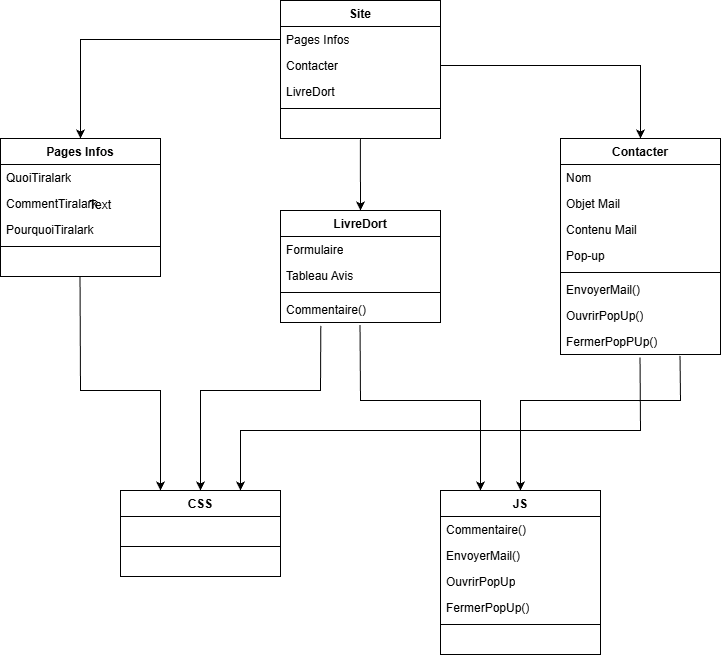

The diagram above was exported from draw.io. Its source (the exported page's mxGraphModel, read from the mxfile embedded in the PNG):
<mxGraphModel dx="1426" dy="-305" grid="1" gridSize="10" guides="1" tooltips="1" connect="1" arrows="1" fold="1" page="1" pageScale="1" pageWidth="850" pageHeight="1100" math="0" shadow="0">
  <root>
    <mxCell id="0" />
    <mxCell id="1" parent="0" />
    <mxCell id="tvljwT4qtYuuKOVBnanG-2" parent="1" style="swimlane;fontStyle=1;align=center;verticalAlign=top;childLayout=stackLayout;horizontal=1;startSize=26;horizontalStack=0;resizeParent=1;resizeParentMax=0;resizeLast=0;collapsible=1;marginBottom=0;whiteSpace=wrap;html=1;shadow=0;" value="Site" vertex="1">
      <mxGeometry height="138" width="160" x="800" y="1420" as="geometry" />
    </mxCell>
    <mxCell id="tvljwT4qtYuuKOVBnanG-3" parent="tvljwT4qtYuuKOVBnanG-2" style="text;align=left;verticalAlign=top;spacingLeft=4;spacingRight=4;overflow=hidden;rotatable=0;points=[[0,0.5],[1,0.5]];portConstraint=eastwest;whiteSpace=wrap;html=1;shadow=0;" value="Pages Infos" vertex="1">
      <mxGeometry height="26" width="160" y="26" as="geometry" />
    </mxCell>
    <mxCell id="tvljwT4qtYuuKOVBnanG-7" parent="tvljwT4qtYuuKOVBnanG-2" style="text;align=left;verticalAlign=top;spacingLeft=4;spacingRight=4;overflow=hidden;rotatable=0;points=[[0,0.5],[1,0.5]];portConstraint=eastwest;whiteSpace=wrap;html=1;shadow=0;" value="Contacter" vertex="1">
      <mxGeometry height="26" width="160" y="52" as="geometry" />
    </mxCell>
    <mxCell id="tvljwT4qtYuuKOVBnanG-6" parent="tvljwT4qtYuuKOVBnanG-2" style="text;align=left;verticalAlign=top;spacingLeft=4;spacingRight=4;overflow=hidden;rotatable=0;points=[[0,0.5],[1,0.5]];portConstraint=eastwest;whiteSpace=wrap;html=1;shadow=0;" value="LivreDort" vertex="1">
      <mxGeometry height="26" width="160" y="78" as="geometry" />
    </mxCell>
    <mxCell id="tvljwT4qtYuuKOVBnanG-4" parent="tvljwT4qtYuuKOVBnanG-2" style="line;strokeWidth=1;align=left;verticalAlign=middle;spacingTop=-1;spacingLeft=3;spacingRight=3;rotatable=0;labelPosition=right;points=[];portConstraint=eastwest;shadow=0;" value="" vertex="1">
      <mxGeometry height="8" width="160" y="104" as="geometry" />
    </mxCell>
    <mxCell id="tvljwT4qtYuuKOVBnanG-5" parent="tvljwT4qtYuuKOVBnanG-2" style="text;align=left;verticalAlign=top;spacingLeft=4;spacingRight=4;overflow=hidden;rotatable=0;points=[[0,0.5],[1,0.5]];portConstraint=eastwest;whiteSpace=wrap;html=1;shadow=0;" value="&amp;nbsp;" vertex="1">
      <mxGeometry height="26" width="160" y="112" as="geometry" />
    </mxCell>
    <mxCell id="tvljwT4qtYuuKOVBnanG-8" parent="1" style="swimlane;fontStyle=1;align=center;verticalAlign=top;childLayout=stackLayout;horizontal=1;startSize=26;horizontalStack=0;resizeParent=1;resizeParentMax=0;resizeLast=0;collapsible=1;marginBottom=0;whiteSpace=wrap;html=1;shadow=0;" value="Pages Infos" vertex="1">
      <mxGeometry height="138" width="160" x="520" y="1558" as="geometry" />
    </mxCell>
    <mxCell id="tvljwT4qtYuuKOVBnanG-9" parent="tvljwT4qtYuuKOVBnanG-8" style="text;align=left;verticalAlign=top;spacingLeft=4;spacingRight=4;overflow=hidden;rotatable=0;points=[[0,0.5],[1,0.5]];portConstraint=eastwest;whiteSpace=wrap;html=1;shadow=0;" value="QuoiTiralark" vertex="1">
      <mxGeometry height="26" width="160" y="26" as="geometry" />
    </mxCell>
    <mxCell id="tvljwT4qtYuuKOVBnanG-13" parent="tvljwT4qtYuuKOVBnanG-8" style="text;align=left;verticalAlign=top;spacingLeft=4;spacingRight=4;overflow=hidden;rotatable=0;points=[[0,0.5],[1,0.5]];portConstraint=eastwest;whiteSpace=wrap;html=1;shadow=0;" value="CommentTiralark" vertex="1">
      <mxGeometry height="26" width="160" y="52" as="geometry" />
    </mxCell>
    <mxCell id="tvljwT4qtYuuKOVBnanG-12" parent="tvljwT4qtYuuKOVBnanG-8" style="text;align=left;verticalAlign=top;spacingLeft=4;spacingRight=4;overflow=hidden;rotatable=0;points=[[0,0.5],[1,0.5]];portConstraint=eastwest;whiteSpace=wrap;html=1;shadow=0;" value="PourquoiTiralark" vertex="1">
      <mxGeometry height="26" width="160" y="78" as="geometry" />
    </mxCell>
    <mxCell id="tvljwT4qtYuuKOVBnanG-10" parent="tvljwT4qtYuuKOVBnanG-8" style="line;strokeWidth=1;align=left;verticalAlign=middle;spacingTop=-1;spacingLeft=3;spacingRight=3;rotatable=0;labelPosition=right;points=[];portConstraint=eastwest;shadow=0;" value="" vertex="1">
      <mxGeometry height="8" width="160" y="104" as="geometry" />
    </mxCell>
    <mxCell id="tvljwT4qtYuuKOVBnanG-11" parent="tvljwT4qtYuuKOVBnanG-8" style="text;align=left;verticalAlign=top;spacingLeft=4;spacingRight=4;overflow=hidden;rotatable=0;points=[[0,0.5],[1,0.5]];portConstraint=eastwest;whiteSpace=wrap;html=1;shadow=0;" value="&amp;nbsp;" vertex="1">
      <mxGeometry height="26" width="160" y="112" as="geometry" />
    </mxCell>
    <mxCell id="tvljwT4qtYuuKOVBnanG-14" parent="1" style="swimlane;fontStyle=1;align=center;verticalAlign=top;childLayout=stackLayout;horizontal=1;startSize=26;horizontalStack=0;resizeParent=1;resizeParentMax=0;resizeLast=0;collapsible=1;marginBottom=0;whiteSpace=wrap;html=1;shadow=0;" value="LivreDort" vertex="1">
      <mxGeometry height="112" width="160" x="800" y="1630" as="geometry" />
    </mxCell>
    <mxCell id="tvljwT4qtYuuKOVBnanG-15" parent="tvljwT4qtYuuKOVBnanG-14" style="text;align=left;verticalAlign=top;spacingLeft=4;spacingRight=4;overflow=hidden;rotatable=0;points=[[0,0.5],[1,0.5]];portConstraint=eastwest;whiteSpace=wrap;html=1;shadow=0;" value="Formulaire" vertex="1">
      <mxGeometry height="26" width="160" y="26" as="geometry" />
    </mxCell>
    <mxCell id="tvljwT4qtYuuKOVBnanG-18" parent="tvljwT4qtYuuKOVBnanG-14" style="text;align=left;verticalAlign=top;spacingLeft=4;spacingRight=4;overflow=hidden;rotatable=0;points=[[0,0.5],[1,0.5]];portConstraint=eastwest;whiteSpace=wrap;html=1;shadow=0;" value="Tableau Avis" vertex="1">
      <mxGeometry height="26" width="160" y="52" as="geometry" />
    </mxCell>
    <mxCell id="tvljwT4qtYuuKOVBnanG-16" parent="tvljwT4qtYuuKOVBnanG-14" style="line;strokeWidth=1;align=left;verticalAlign=middle;spacingTop=-1;spacingLeft=3;spacingRight=3;rotatable=0;labelPosition=right;points=[];portConstraint=eastwest;shadow=0;" value="" vertex="1">
      <mxGeometry height="8" width="160" y="78" as="geometry" />
    </mxCell>
    <mxCell id="tvljwT4qtYuuKOVBnanG-17" parent="tvljwT4qtYuuKOVBnanG-14" style="text;align=left;verticalAlign=top;spacingLeft=4;spacingRight=4;overflow=hidden;rotatable=0;points=[[0,0.5],[1,0.5]];portConstraint=eastwest;whiteSpace=wrap;html=1;shadow=0;" value="Commentaire()" vertex="1">
      <mxGeometry height="26" width="160" y="86" as="geometry" />
    </mxCell>
    <mxCell id="tvljwT4qtYuuKOVBnanG-19" parent="1" style="swimlane;fontStyle=1;align=center;verticalAlign=top;childLayout=stackLayout;horizontal=1;startSize=26;horizontalStack=0;resizeParent=1;resizeParentMax=0;resizeLast=0;collapsible=1;marginBottom=0;whiteSpace=wrap;html=1;shadow=0;" value="Contacter" vertex="1">
      <mxGeometry height="216" width="160" x="1080" y="1558" as="geometry" />
    </mxCell>
    <mxCell id="tvljwT4qtYuuKOVBnanG-20" parent="tvljwT4qtYuuKOVBnanG-19" style="text;align=left;verticalAlign=top;spacingLeft=4;spacingRight=4;overflow=hidden;rotatable=0;points=[[0,0.5],[1,0.5]];portConstraint=eastwest;whiteSpace=wrap;html=1;shadow=0;" value="Nom" vertex="1">
      <mxGeometry height="26" width="160" y="26" as="geometry" />
    </mxCell>
    <mxCell id="tvljwT4qtYuuKOVBnanG-25" parent="tvljwT4qtYuuKOVBnanG-19" style="text;align=left;verticalAlign=top;spacingLeft=4;spacingRight=4;overflow=hidden;rotatable=0;points=[[0,0.5],[1,0.5]];portConstraint=eastwest;whiteSpace=wrap;html=1;shadow=0;" value="Objet Mail" vertex="1">
      <mxGeometry height="26" width="160" y="52" as="geometry" />
    </mxCell>
    <mxCell id="tvljwT4qtYuuKOVBnanG-24" parent="tvljwT4qtYuuKOVBnanG-19" style="text;align=left;verticalAlign=top;spacingLeft=4;spacingRight=4;overflow=hidden;rotatable=0;points=[[0,0.5],[1,0.5]];portConstraint=eastwest;whiteSpace=wrap;html=1;shadow=0;" value="Contenu Mail" vertex="1">
      <mxGeometry height="26" width="160" y="78" as="geometry" />
    </mxCell>
    <mxCell id="tvljwT4qtYuuKOVBnanG-23" parent="tvljwT4qtYuuKOVBnanG-19" style="text;align=left;verticalAlign=top;spacingLeft=4;spacingRight=4;overflow=hidden;rotatable=0;points=[[0,0.5],[1,0.5]];portConstraint=eastwest;whiteSpace=wrap;html=1;shadow=0;" value="Pop-up" vertex="1">
      <mxGeometry height="26" width="160" y="104" as="geometry" />
    </mxCell>
    <mxCell id="tvljwT4qtYuuKOVBnanG-21" parent="tvljwT4qtYuuKOVBnanG-19" style="line;strokeWidth=1;align=left;verticalAlign=middle;spacingTop=-1;spacingLeft=3;spacingRight=3;rotatable=0;labelPosition=right;points=[];portConstraint=eastwest;shadow=0;" value="" vertex="1">
      <mxGeometry height="8" width="160" y="130" as="geometry" />
    </mxCell>
    <mxCell id="tvljwT4qtYuuKOVBnanG-22" parent="tvljwT4qtYuuKOVBnanG-19" style="text;align=left;verticalAlign=top;spacingLeft=4;spacingRight=4;overflow=hidden;rotatable=0;points=[[0,0.5],[1,0.5]];portConstraint=eastwest;whiteSpace=wrap;html=1;shadow=0;" value="EnvoyerMail()" vertex="1">
      <mxGeometry height="26" width="160" y="138" as="geometry" />
    </mxCell>
    <mxCell id="tvljwT4qtYuuKOVBnanG-27" parent="tvljwT4qtYuuKOVBnanG-19" style="text;align=left;verticalAlign=top;spacingLeft=4;spacingRight=4;overflow=hidden;rotatable=0;points=[[0,0.5],[1,0.5]];portConstraint=eastwest;whiteSpace=wrap;html=1;shadow=0;" value="OuvrirPopUp()" vertex="1">
      <mxGeometry height="26" width="160" y="164" as="geometry" />
    </mxCell>
    <mxCell id="tvljwT4qtYuuKOVBnanG-26" parent="tvljwT4qtYuuKOVBnanG-19" style="text;align=left;verticalAlign=top;spacingLeft=4;spacingRight=4;overflow=hidden;rotatable=0;points=[[0,0.5],[1,0.5]];portConstraint=eastwest;whiteSpace=wrap;html=1;shadow=0;" value="FermerPopPUp()" vertex="1">
      <mxGeometry height="26" width="160" y="190" as="geometry" />
    </mxCell>
    <mxCell id="tvljwT4qtYuuKOVBnanG-28" parent="1" style="swimlane;fontStyle=1;align=center;verticalAlign=top;childLayout=stackLayout;horizontal=1;startSize=26;horizontalStack=0;resizeParent=1;resizeParentMax=0;resizeLast=0;collapsible=1;marginBottom=0;whiteSpace=wrap;html=1;shadow=0;" value="CSS" vertex="1">
      <mxGeometry height="86" width="160" x="640" y="1910" as="geometry" />
    </mxCell>
    <mxCell id="tvljwT4qtYuuKOVBnanG-29" parent="tvljwT4qtYuuKOVBnanG-28" style="text;align=left;verticalAlign=top;spacingLeft=4;spacingRight=4;overflow=hidden;rotatable=0;points=[[0,0.5],[1,0.5]];portConstraint=eastwest;whiteSpace=wrap;html=1;shadow=0;" value="&amp;nbsp;" vertex="1">
      <mxGeometry height="26" width="160" y="26" as="geometry" />
    </mxCell>
    <mxCell id="tvljwT4qtYuuKOVBnanG-30" parent="tvljwT4qtYuuKOVBnanG-28" style="line;strokeWidth=1;align=left;verticalAlign=middle;spacingTop=-1;spacingLeft=3;spacingRight=3;rotatable=0;labelPosition=right;points=[];portConstraint=eastwest;shadow=0;" value="" vertex="1">
      <mxGeometry height="8" width="160" y="52" as="geometry" />
    </mxCell>
    <mxCell id="tvljwT4qtYuuKOVBnanG-31" parent="tvljwT4qtYuuKOVBnanG-28" style="text;align=left;verticalAlign=top;spacingLeft=4;spacingRight=4;overflow=hidden;rotatable=0;points=[[0,0.5],[1,0.5]];portConstraint=eastwest;whiteSpace=wrap;html=1;shadow=0;" value="&amp;nbsp;" vertex="1">
      <mxGeometry height="26" width="160" y="60" as="geometry" />
    </mxCell>
    <mxCell id="tvljwT4qtYuuKOVBnanG-32" parent="1" style="swimlane;fontStyle=1;align=center;verticalAlign=top;childLayout=stackLayout;horizontal=1;startSize=26;horizontalStack=0;resizeParent=1;resizeParentMax=0;resizeLast=0;collapsible=1;marginBottom=0;whiteSpace=wrap;html=1;shadow=0;" value="JS" vertex="1">
      <mxGeometry height="164" width="160" x="960" y="1910" as="geometry" />
    </mxCell>
    <mxCell id="tvljwT4qtYuuKOVBnanG-33" parent="tvljwT4qtYuuKOVBnanG-32" style="text;align=left;verticalAlign=top;spacingLeft=4;spacingRight=4;overflow=hidden;rotatable=0;points=[[0,0.5],[1,0.5]];portConstraint=eastwest;whiteSpace=wrap;html=1;shadow=0;" value="Commentaire()" vertex="1">
      <mxGeometry height="26" width="160" y="26" as="geometry" />
    </mxCell>
    <mxCell id="tvljwT4qtYuuKOVBnanG-46" parent="tvljwT4qtYuuKOVBnanG-32" style="text;align=left;verticalAlign=top;spacingLeft=4;spacingRight=4;overflow=hidden;rotatable=0;points=[[0,0.5],[1,0.5]];portConstraint=eastwest;whiteSpace=wrap;html=1;shadow=0;" value="EnvoyerMail()" vertex="1">
      <mxGeometry height="26" width="160" y="52" as="geometry" />
    </mxCell>
    <mxCell id="tvljwT4qtYuuKOVBnanG-45" parent="tvljwT4qtYuuKOVBnanG-32" style="text;align=left;verticalAlign=top;spacingLeft=4;spacingRight=4;overflow=hidden;rotatable=0;points=[[0,0.5],[1,0.5]];portConstraint=eastwest;whiteSpace=wrap;html=1;shadow=0;" value="OuvrirPopUp" vertex="1">
      <mxGeometry height="26" width="160" y="78" as="geometry" />
    </mxCell>
    <mxCell id="tvljwT4qtYuuKOVBnanG-44" parent="tvljwT4qtYuuKOVBnanG-32" style="text;align=left;verticalAlign=top;spacingLeft=4;spacingRight=4;overflow=hidden;rotatable=0;points=[[0,0.5],[1,0.5]];portConstraint=eastwest;whiteSpace=wrap;html=1;shadow=0;" value="FermerPopUp()" vertex="1">
      <mxGeometry height="26" width="160" y="104" as="geometry" />
    </mxCell>
    <mxCell id="tvljwT4qtYuuKOVBnanG-34" parent="tvljwT4qtYuuKOVBnanG-32" style="line;strokeWidth=1;align=left;verticalAlign=middle;spacingTop=-1;spacingLeft=3;spacingRight=3;rotatable=0;labelPosition=right;points=[];portConstraint=eastwest;shadow=0;" value="" vertex="1">
      <mxGeometry height="8" width="160" y="130" as="geometry" />
    </mxCell>
    <mxCell id="tvljwT4qtYuuKOVBnanG-35" parent="tvljwT4qtYuuKOVBnanG-32" style="text;align=left;verticalAlign=top;spacingLeft=4;spacingRight=4;overflow=hidden;rotatable=0;points=[[0,0.5],[1,0.5]];portConstraint=eastwest;whiteSpace=wrap;html=1;shadow=0;" value="&amp;nbsp;" vertex="1">
      <mxGeometry height="26" width="160" y="138" as="geometry" />
    </mxCell>
    <mxCell id="tvljwT4qtYuuKOVBnanG-36" edge="1" parent="1" source="tvljwT4qtYuuKOVBnanG-3" style="edgeStyle=orthogonalEdgeStyle;rounded=0;orthogonalLoop=1;jettySize=auto;html=1;entryX=0.5;entryY=0;entryDx=0;entryDy=0;shadow=0;" target="tvljwT4qtYuuKOVBnanG-8">
      <mxGeometry relative="1" as="geometry" />
    </mxCell>
    <mxCell id="tvljwT4qtYuuKOVBnanG-37" edge="1" parent="1" source="tvljwT4qtYuuKOVBnanG-7" style="edgeStyle=orthogonalEdgeStyle;rounded=0;orthogonalLoop=1;jettySize=auto;html=1;entryX=0.5;entryY=0;entryDx=0;entryDy=0;shadow=0;" target="tvljwT4qtYuuKOVBnanG-19">
      <mxGeometry relative="1" as="geometry" />
    </mxCell>
    <mxCell id="tvljwT4qtYuuKOVBnanG-38" edge="1" parent="1" source="tvljwT4qtYuuKOVBnanG-5" style="endArrow=classic;html=1;rounded=0;exitX=0.499;exitY=1.022;exitDx=0;exitDy=0;exitPerimeter=0;entryX=0.5;entryY=0;entryDx=0;entryDy=0;shadow=0;" target="tvljwT4qtYuuKOVBnanG-14" value="">
      <mxGeometry height="50" relative="1" width="50" as="geometry">
        <mxPoint x="920" y="1640" as="sourcePoint" />
        <mxPoint x="970" y="1590" as="targetPoint" />
      </mxGeometry>
    </mxCell>
    <mxCell id="tvljwT4qtYuuKOVBnanG-39" edge="1" parent="1" source="tvljwT4qtYuuKOVBnanG-26" style="endArrow=classic;html=1;rounded=0;entryX=0.5;entryY=0;entryDx=0;entryDy=0;exitX=0.747;exitY=1.051;exitDx=0;exitDy=0;exitPerimeter=0;shadow=0;" target="tvljwT4qtYuuKOVBnanG-32" value="">
      <mxGeometry height="50" relative="1" width="50" as="geometry">
        <Array as="points">
          <mxPoint x="1200" y="1820" />
          <mxPoint x="1040" y="1820" />
        </Array>
        <mxPoint x="1170" y="1790" as="sourcePoint" />
        <mxPoint x="990" y="1730" as="targetPoint" />
      </mxGeometry>
    </mxCell>
    <mxCell id="tvljwT4qtYuuKOVBnanG-40" edge="1" parent="1" source="tvljwT4qtYuuKOVBnanG-17" style="endArrow=classic;html=1;rounded=0;exitX=0.497;exitY=1.096;exitDx=0;exitDy=0;exitPerimeter=0;entryX=0.25;entryY=0;entryDx=0;entryDy=0;shadow=0;" target="tvljwT4qtYuuKOVBnanG-32" value="">
      <mxGeometry height="50" relative="1" width="50" as="geometry">
        <Array as="points">
          <mxPoint x="880" y="1820" />
          <mxPoint x="1000" y="1820" />
        </Array>
        <mxPoint x="940" y="1780" as="sourcePoint" />
        <mxPoint x="990" y="1730" as="targetPoint" />
      </mxGeometry>
    </mxCell>
    <mxCell id="tvljwT4qtYuuKOVBnanG-41" edge="1" parent="1" source="tvljwT4qtYuuKOVBnanG-11" style="endArrow=classic;html=1;rounded=0;exitX=0.497;exitY=1.006;exitDx=0;exitDy=0;exitPerimeter=0;entryX=0.25;entryY=0;entryDx=0;entryDy=0;shadow=0;" target="tvljwT4qtYuuKOVBnanG-28" value="">
      <mxGeometry height="50" relative="1" width="50" as="geometry">
        <Array as="points">
          <mxPoint x="600" y="1810" />
          <mxPoint x="680" y="1810" />
        </Array>
        <mxPoint x="920" y="1760" as="sourcePoint" />
        <mxPoint x="970" y="1710" as="targetPoint" />
      </mxGeometry>
    </mxCell>
    <mxCell id="tvljwT4qtYuuKOVBnanG-42" edge="1" parent="1" source="tvljwT4qtYuuKOVBnanG-17" style="endArrow=classic;html=1;rounded=0;exitX=0.252;exitY=1.128;exitDx=0;exitDy=0;exitPerimeter=0;entryX=0.5;entryY=0;entryDx=0;entryDy=0;shadow=0;" target="tvljwT4qtYuuKOVBnanG-28" value="">
      <mxGeometry height="50" relative="1" width="50" as="geometry">
        <Array as="points">
          <mxPoint x="840" y="1810" />
          <mxPoint x="720" y="1810" />
        </Array>
        <mxPoint x="840" y="1790" as="sourcePoint" />
        <mxPoint x="1010" y="1760" as="targetPoint" />
      </mxGeometry>
    </mxCell>
    <mxCell id="tvljwT4qtYuuKOVBnanG-43" edge="1" parent="1" source="tvljwT4qtYuuKOVBnanG-26" style="endArrow=classic;html=1;rounded=0;exitX=0.497;exitY=1.115;exitDx=0;exitDy=0;exitPerimeter=0;entryX=0.75;entryY=0;entryDx=0;entryDy=0;shadow=0;" target="tvljwT4qtYuuKOVBnanG-28" value="">
      <mxGeometry height="50" relative="1" width="50" as="geometry">
        <Array as="points">
          <mxPoint x="1160" y="1850" />
          <mxPoint x="760" y="1850" />
        </Array>
        <mxPoint x="990" y="1830" as="sourcePoint" />
        <mxPoint x="1040" y="1780" as="targetPoint" />
      </mxGeometry>
    </mxCell>
    <mxCell id="tvljwT4qtYuuKOVBnanG-76" parent="1" style="text;html=1;whiteSpace=wrap;align=center;verticalAlign=middle;rounded=0;shadow=0;" value="Text" vertex="1">
      <mxGeometry height="30" width="60" x="590" y="1610" as="geometry" />
    </mxCell>
  </root>
</mxGraphModel>